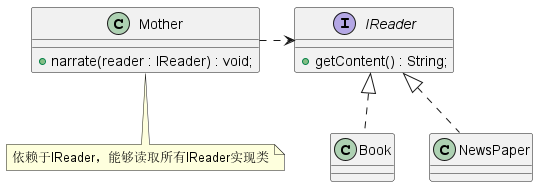

The diagram above was rendered by PlantUML. Its source (embedded in the PNG):
@startuml
interface IReader {
 + getContent() : String;
}
class Book implements IReader {}
class NewsPaper implements IReader {}
class Mother {
 + narrate(reader : IReader) : void;
}
IReader <.left. Mother
note bottom of Mother: 依赖于IReader，能够读取所有IReader实现类
@enduml